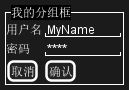

The diagram above was rendered by PlantUML. Its source (embedded in the PNG):
@startsalt
{^"我的分组框"
  用户名 | "MyName   "
  密码 | "****     "
  [取消] | [确认]
}
@endsalt